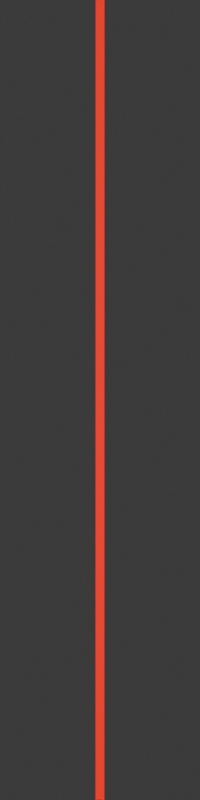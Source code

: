 # Source: CurrentPositionPlayer.blend  (saved by Blender 4.5.90; exported with 4.5.12 LTS)
import bpy
from mathutils import Matrix  # noqa: F401  (used for matrix-valued properties, if any)

bpy.ops.wm.read_factory_settings(use_empty=True)
scene = bpy.context.scene
scene.name = 'Scene'

# ---- collections
col_collection = bpy.data.collections.new('Collection'); scene.collection.children.link(col_collection)

# ---- materials (node trees are filled in below, after node groups)
mat_material_002 = bpy.data.materials.new('Material.002')
mat_material_001 = bpy.data.materials.new('Material.001')

# ---- material node trees
mat_material_002.use_nodes = True; mat_material_002.node_tree.nodes.clear()
_N = mat_material_002.node_tree.nodes; _L = mat_material_002.node_tree.links
n0 = _N.new('ShaderNodeBsdfPrincipled'); n0.name = 'Principled BSDF'; n0.location = (-200, 100)
n0.inputs[0].default_value = (0.89, 0.0, 0.0, 1.0)
n0.inputs[1].default_value = 0.4419
n0.inputs[2].default_value = 0.0
n0.inputs[3].default_value = 1.0
n0.inputs[27].default_value = (1.0, 0.0, 0.0, 1.0)
n1 = _N.new('ShaderNodeOutputMaterial'); n1.name = 'Material Output'; n1.location = (200, 100)
_L.new(n0.outputs[0], n1.inputs[0])
n1.is_active_output = True
mat_material_001.use_nodes = True; mat_material_001.node_tree.nodes.clear()
_N = mat_material_001.node_tree.nodes; _L = mat_material_001.node_tree.links
n0 = _N.new('ShaderNodeBsdfPrincipled'); n0.name = 'Principled BSDF'; n0.location = (-21, 381)
n0.inputs[0].default_value = (1.0, 0.0, 0.0, 1.0)
n0.inputs[1].default_value = 0.4744
n0.inputs[2].default_value = 0.0
n0.inputs[3].default_value = 1.0
n1 = _N.new('ShaderNodeOutputMaterial'); n1.name = 'Material Output'; n1.location = (500, 179)
n2 = _N.new('ShaderNodeRGB'); n2.name = 'RGB'; n2.location = (-434, 302)
n2.outputs[0].default_value = (0.4998, 0.0, 0.002262, 1.0)
n3 = _N.new('ShaderNodeParticleInfo'); n3.name = 'Particle Info'; n3.location = (-580, 17)
n4 = _N.new('ShaderNodeMapRange'); n4.name = 'Map Range'; n4.location = (-352, -3)
n5 = _N.new('ShaderNodeValToRGB'); n5.name = 'Color Ramp'; n5.location = (-152, -12)
while len(n5.color_ramp.elements) > 1: n5.color_ramp.elements.remove(n5.color_ramp.elements[-1])
n5.color_ramp.elements[0].position = 0.0; n5.color_ramp.elements[0].color = (0.0, 0.0, 0.0, 1.0)
_e = n5.color_ramp.elements.new(1.0); _e.color = (1.0, 1.0, 1.0, 1.0)
n6 = _N.new('ShaderNodeMixShader'); n6.name = 'Mix Shader'; n6.location = (328, 141)
n7 = _N.new('ShaderNodeBsdfTransparent'); n7.name = 'Transparent BSDF'; n7.location = (151, -21)
_L.new(n2.outputs[0], n0.inputs[27])
_L.new(n3.outputs[2], n4.inputs[0])
_L.new(n3.outputs[3], n4.inputs[2])
_L.new(n4.outputs[0], n5.inputs[0])
_L.new(n5.outputs[0], n7.inputs[0])
_L.new(n0.outputs[0], n6.inputs[1])
_L.new(n6.outputs[0], n1.inputs[0])
_L.new(n7.outputs[0], n6.inputs[2])
n1.is_active_output = True

# ---- world
world_world = bpy.data.worlds.new('World'); scene.world = world_world
world_world.use_nodes = True; world_world.node_tree.nodes.clear()
_N = world_world.node_tree.nodes; _L = world_world.node_tree.links
n0 = _N.new('ShaderNodeOutputWorld'); n0.name = 'World Output'; n0.location = (200, 100)
n1 = _N.new('ShaderNodeBackground'); n1.name = 'Background'; n1.location = (-200, 100)
n1.inputs[0].default_value = (0.05088, 0.05088, 0.05088, 1.0)
_L.new(n1.outputs[0], n0.inputs[0])
n0.is_active_output = True
world_world.color = (0.05088, 0.05088, 0.05088)
world_world.sun_shadow_jitter_overblur = 0.0

# ---- cameras
cam_camera = bpy.data.cameras.new('Camera')
cam_camera.clip_end = 100.0
cam_camera.lens = 77.32
cam_camera.ortho_scale = 7.314

# ---- lights
light_spot = bpy.data.lights.new('Spot', 'SPOT')
light_spot.exposure = -1.532
light_spot.energy = 1319.0
light_light = bpy.data.lights.new('Light', 'POINT')
light_light.energy = 1000.0
light_light.shadow_soft_size = 0.1

# ---- meshes
me_plane = bpy.data.meshes.new('Plane')
me_plane.from_pydata([(-1.0, -1.0, 0.0), (1.0, -1.0, 0.0), (-1.0, 1.0, 0.0), (1.0, 1.0, 0.0)], [], [(0, 1, 3, 2)])
_uv = me_plane.uv_layers.new(name='UVMap')
_uv.uv.foreach_set('vector', [0.0, 0.0, 1.0, 0.0, 1.0, 1.0, 0.0, 1.0])
me_plane.materials.append(mat_material_002)
me_plane.update()
me_cube_001 = bpy.data.meshes.new('Cube.001')
me_cube_001.from_pydata([(-1.0, -1.0, -1.0), (-1.0, -1.0, 1.0), (-1.0, 1.0, -1.0), (-1.0, 1.0, 1.0), (1.0, -1.0, -1.0), (1.0, -1.0, 1.0), (1.0, 1.0, -1.0), (1.0, 1.0, 1.0)], [], [(0, 1, 3, 2), (2, 3, 7, 6), (6, 7, 5, 4), (4, 5, 1, 0), (2, 6, 4, 0), (7, 3, 1, 5)])
_uv = me_cube_001.uv_layers.new(name='UVMap')
_uv.uv.foreach_set('vector', [0.375, 0.0, 0.625, 0.0, 0.625, 0.25, 0.375, 0.25, 0.375, 0.25, 0.625, 0.25, 0.625, 0.5, 0.375, 0.5, 0.375, 0.5, 0.625, 0.5, 0.625, 0.75, 0.375, 0.75, 0.375, 0.75, 0.625, 0.75, 0.625, 1.0, 0.375, 1.0, 0.125, 0.5, 0.375, 0.5, 0.375, 0.75, 0.125, 0.75, 0.625, 0.5, 0.875, 0.5, 0.875, 0.75, 0.625, 0.75])
me_cube_001.materials.append(mat_material_001)
me_cube_001.update()

# ---- objects
ob_spot = bpy.data.objects.new('Spot', light_spot)
ob_light = bpy.data.objects.new('Light', light_light)
ob_camera = bpy.data.objects.new('Camera', cam_camera)
ob_plane = bpy.data.objects.new('Plane', me_plane)
ob_cube = bpy.data.objects.new('Cube', me_cube_001)

# ---- transforms, parenting, visibility, modifiers, constraints
ob_spot.location = (0.0, 0.0, 2.333)
ob_light.location = (4.076, 1.005, 5.904)
ob_light.rotation_euler = (0.6503, 0.05522, 1.866)
ob_light.lock_rotations_4d = False
ob_light.empty_display_type = 'ARROWS'
ob_light.color = (0.0, 0.0, 0.0, 0.0)
ob_light.hide_render = True
ob_light.lineart.crease_threshold = 0.0
ob_camera.location = (0.0, 0.0, 2.144)
ob_camera.rotation_euler = (0.0, 0.0, 1.571)
ob_camera.lock_rotations_4d = False
ob_camera.empty_display_type = 'ARROWS'
ob_camera.color = (0.0, 0.0, 0.0, 0.0)
ob_camera.display_type = 'WIRE'
ob_camera.lineart.crease_threshold = 0.0
ob_plane.location = (0.0, 0.0, 0.18)
ob_plane.scale = (0.5, 0.005, 1.0)
_m = ob_plane.modifiers.new('ParticleSystem 0', 'PARTICLE_SYSTEM')
_m = ob_plane.modifiers.new('ParticleSystem 0.001', 'PARTICLE_SYSTEM')
ob_cube.location = (0.0, 0.0, 0.0)
ob_cube.scale = (0.05, 0.025, 0.005)
ob_cube.hide_render = True
_m = ob_cube.modifiers.new('Subdivision', 'SUBSURF')
_m.levels = 6
_m.render_levels = 5

# ---- collection membership
scene.collection.objects.link(ob_spot)
col_collection.objects.link(ob_light)
col_collection.objects.link(ob_camera)
col_collection.objects.link(ob_plane)
col_collection.objects.link(ob_cube)

# ---- scene / render settings (as saved in the file)
scene.camera = ob_camera
scene.frame_start = 0; scene.frame_end = 99; scene.frame_set(94)
scene.render.engine = 'BLENDER_EEVEE_NEXT'
scene.render.image_settings.compression = 31
scene.render.resolution_x = 200
scene.render.resolution_y = 800
scene.render.fps = 30
scene.render.film_transparent = True
scene.render.compositor_device = 'GPU'
scene.eevee.use_raytracing = True
bpy.context.view_layer.update()
